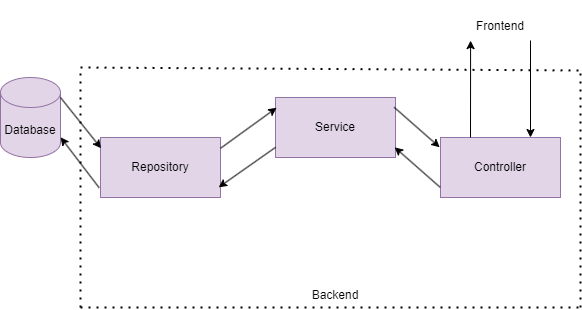

The diagram above was exported from draw.io. Its source (the exported page's mxGraphModel, read from the mxfile embedded in the PNG):
<mxGraphModel dx="988" dy="544" grid="1" gridSize="10" guides="1" tooltips="1" connect="1" arrows="1" fold="1" page="1" pageScale="1" pageWidth="850" pageHeight="1100" math="0" shadow="0">
  <root>
    <mxCell id="0" />
    <mxCell id="1" parent="0" />
    <mxCell id="3Qz3cCLH952MendBqvaE-1" value="Database" style="shape=cylinder3;whiteSpace=wrap;html=1;boundedLbl=1;backgroundOutline=1;size=15;fillColor=#e1d5e7;strokeColor=#9673a6;" parent="1" vertex="1">
      <mxGeometry x="50" y="357" width="60" height="80" as="geometry" />
    </mxCell>
    <mxCell id="3Qz3cCLH952MendBqvaE-2" value="Repository" style="rounded=0;whiteSpace=wrap;html=1;fillColor=#e1d5e7;strokeColor=#9673a6;" parent="1" vertex="1">
      <mxGeometry x="150" y="417" width="120" height="60" as="geometry" />
    </mxCell>
    <mxCell id="3Qz3cCLH952MendBqvaE-3" value="" style="endArrow=classic;html=1;rounded=0;entryX=0.005;entryY=0.179;entryDx=0;entryDy=0;entryPerimeter=0;" parent="1" target="3Qz3cCLH952MendBqvaE-2" edge="1">
      <mxGeometry width="50" height="50" relative="1" as="geometry">
        <mxPoint x="110" y="377" as="sourcePoint" />
        <mxPoint x="160" y="377" as="targetPoint" />
      </mxGeometry>
    </mxCell>
    <mxCell id="3Qz3cCLH952MendBqvaE-4" value="" style="endArrow=classic;html=1;rounded=0;entryX=1.002;entryY=0.748;entryDx=0;entryDy=0;entryPerimeter=0;exitX=-0.011;exitY=0.838;exitDx=0;exitDy=0;exitPerimeter=0;" parent="1" source="3Qz3cCLH952MendBqvaE-2" target="3Qz3cCLH952MendBqvaE-1" edge="1">
      <mxGeometry width="50" height="50" relative="1" as="geometry">
        <mxPoint x="370" y="457" as="sourcePoint" />
        <mxPoint x="320" y="507" as="targetPoint" />
      </mxGeometry>
    </mxCell>
    <mxCell id="3Qz3cCLH952MendBqvaE-5" value="Service" style="rounded=0;whiteSpace=wrap;html=1;fillColor=#e1d5e7;strokeColor=#9673a6;" parent="1" vertex="1">
      <mxGeometry x="325" y="377" width="120" height="60" as="geometry" />
    </mxCell>
    <mxCell id="3Qz3cCLH952MendBqvaE-6" value="" style="endArrow=classic;html=1;rounded=0;exitX=1.001;exitY=0.179;exitDx=0;exitDy=0;exitPerimeter=0;entryX=0.009;entryY=0.171;entryDx=0;entryDy=0;entryPerimeter=0;" parent="1" source="3Qz3cCLH952MendBqvaE-2" target="3Qz3cCLH952MendBqvaE-5" edge="1">
      <mxGeometry width="50" height="50" relative="1" as="geometry">
        <mxPoint x="280" y="377" as="sourcePoint" />
        <mxPoint x="340" y="377" as="targetPoint" />
      </mxGeometry>
    </mxCell>
    <mxCell id="3Qz3cCLH952MendBqvaE-7" value="" style="endArrow=classic;html=1;rounded=0;exitX=0.001;exitY=0.83;exitDx=0;exitDy=0;exitPerimeter=0;entryX=0.985;entryY=0.83;entryDx=0;entryDy=0;entryPerimeter=0;" parent="1" source="3Qz3cCLH952MendBqvaE-5" target="3Qz3cCLH952MendBqvaE-2" edge="1">
      <mxGeometry width="50" height="50" relative="1" as="geometry">
        <mxPoint x="339" y="457" as="sourcePoint" />
        <mxPoint x="280" y="417" as="targetPoint" />
      </mxGeometry>
    </mxCell>
    <mxCell id="3Qz3cCLH952MendBqvaE-8" value="Controller" style="rounded=0;whiteSpace=wrap;html=1;fillColor=#e1d5e7;strokeColor=#9673a6;" parent="1" vertex="1">
      <mxGeometry x="490" y="417" width="120" height="60" as="geometry" />
    </mxCell>
    <mxCell id="3Qz3cCLH952MendBqvaE-9" value="" style="endArrow=classic;html=1;rounded=0;entryX=-0.007;entryY=0.163;entryDx=0;entryDy=0;entryPerimeter=0;exitX=0.989;exitY=0.163;exitDx=0;exitDy=0;exitPerimeter=0;" parent="1" source="3Qz3cCLH952MendBqvaE-5" target="3Qz3cCLH952MendBqvaE-8" edge="1">
      <mxGeometry width="50" height="50" relative="1" as="geometry">
        <mxPoint x="460" y="377" as="sourcePoint" />
        <mxPoint x="510" y="377" as="targetPoint" />
      </mxGeometry>
    </mxCell>
    <mxCell id="3Qz3cCLH952MendBqvaE-10" value="" style="endArrow=classic;html=1;rounded=0;entryX=0.993;entryY=0.83;entryDx=0;entryDy=0;entryPerimeter=0;exitX=-0.003;exitY=0.83;exitDx=0;exitDy=0;exitPerimeter=0;" parent="1" source="3Qz3cCLH952MendBqvaE-8" target="3Qz3cCLH952MendBqvaE-5" edge="1">
      <mxGeometry width="50" height="50" relative="1" as="geometry">
        <mxPoint x="520" y="417" as="sourcePoint" />
        <mxPoint x="470" y="417" as="targetPoint" />
      </mxGeometry>
    </mxCell>
    <mxCell id="3Qz3cCLH952MendBqvaE-13" value="Frontend" style="text;html=1;strokeColor=none;fillColor=none;align=center;verticalAlign=middle;whiteSpace=wrap;rounded=0;" parent="1" vertex="1">
      <mxGeometry x="500" y="280" width="100" height="52.5" as="geometry" />
    </mxCell>
    <mxCell id="3Qz3cCLH952MendBqvaE-14" value="" style="endArrow=classic;html=1;rounded=0;entryX=0.201;entryY=1.012;entryDx=0;entryDy=0;exitX=0.171;exitY=-0.011;exitDx=0;exitDy=0;exitPerimeter=0;entryPerimeter=0;" parent="1" edge="1">
      <mxGeometry width="50" height="50" relative="1" as="geometry">
        <mxPoint x="520" y="417.00000000000006" as="sourcePoint" />
        <mxPoint x="520.1000000000001" y="320.13" as="targetPoint" />
      </mxGeometry>
    </mxCell>
    <mxCell id="3Qz3cCLH952MendBqvaE-17" value="" style="endArrow=none;dashed=1;html=1;dashPattern=1 3;strokeWidth=2;rounded=0;" parent="1" edge="1">
      <mxGeometry width="50" height="50" relative="1" as="geometry">
        <mxPoint x="130" y="587" as="sourcePoint" />
        <mxPoint x="130" y="347" as="targetPoint" />
      </mxGeometry>
    </mxCell>
    <mxCell id="3Qz3cCLH952MendBqvaE-19" value="" style="endArrow=none;dashed=1;html=1;dashPattern=1 3;strokeWidth=2;rounded=0;" parent="1" edge="1">
      <mxGeometry width="50" height="50" relative="1" as="geometry">
        <mxPoint x="130" y="587" as="sourcePoint" />
        <mxPoint x="630" y="587" as="targetPoint" />
      </mxGeometry>
    </mxCell>
    <mxCell id="3Qz3cCLH952MendBqvaE-20" value="" style="endArrow=none;dashed=1;html=1;dashPattern=1 3;strokeWidth=2;rounded=0;" parent="1" edge="1">
      <mxGeometry width="50" height="50" relative="1" as="geometry">
        <mxPoint x="130" y="347" as="sourcePoint" />
        <mxPoint x="630" y="350" as="targetPoint" />
      </mxGeometry>
    </mxCell>
    <mxCell id="3Qz3cCLH952MendBqvaE-21" value="" style="endArrow=classic;html=1;rounded=0;entryX=0.201;entryY=1.012;entryDx=0;entryDy=0;exitX=0.171;exitY=-0.011;exitDx=0;exitDy=0;exitPerimeter=0;entryPerimeter=0;" parent="1" edge="1">
      <mxGeometry width="50" height="50" relative="1" as="geometry">
        <mxPoint x="580" y="320" as="sourcePoint" />
        <mxPoint x="580" y="417.00000000000006" as="targetPoint" />
      </mxGeometry>
    </mxCell>
    <mxCell id="3Qz3cCLH952MendBqvaE-22" value="Backend" style="text;html=1;strokeColor=none;fillColor=none;align=center;verticalAlign=middle;whiteSpace=wrap;rounded=0;" parent="1" vertex="1">
      <mxGeometry x="355" y="560" width="60" height="30" as="geometry" />
    </mxCell>
    <mxCell id="3Qz3cCLH952MendBqvaE-23" value="" style="endArrow=none;dashed=1;html=1;dashPattern=1 3;strokeWidth=2;rounded=0;" parent="1" edge="1">
      <mxGeometry width="50" height="50" relative="1" as="geometry">
        <mxPoint x="630" y="587" as="sourcePoint" />
        <mxPoint x="630" y="347" as="targetPoint" />
      </mxGeometry>
    </mxCell>
  </root>
</mxGraphModel>